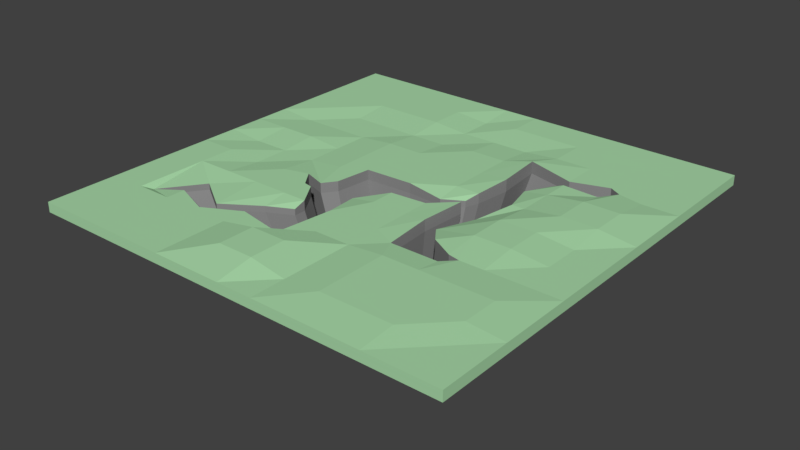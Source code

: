 # Source: Ravine_I.blend  (saved by Blender 2.79.0; exported with 4.5.12 LTS)
import bpy
from mathutils import Matrix  # noqa: F401  (used for matrix-valued properties, if any)

bpy.ops.wm.read_factory_settings(use_empty=True)
scene = bpy.context.scene
scene.name = 'Scene'

# ---- collections
col_collection_1 = bpy.data.collections.new('Collection 1'); scene.collection.children.link(col_collection_1)

# ---- materials (node trees are filled in below, after node groups)
mat_grass_ravine_i = bpy.data.materials.new('Grass Ravine I')
mat_grass_ravine_i.alpha_threshold = 0.0
mat_grass_ravine_i.use_transparent_shadow = False
mat_grass_ravine_i.diffuse_color = (0.4, 0.7, 0.4, 1.0)
mat_grass_ravine_i.roughness = 0.5
mat_grass_ravine_i.specular_intensity = 0.0
mat_grass_ravine_i.line_color = (0.0, 0.0, 0.0, 1.0)
mat_stone_ravine_i = bpy.data.materials.new('Stone Ravine I')
mat_stone_ravine_i.alpha_threshold = 0.0
mat_stone_ravine_i.use_transparent_shadow = False
mat_stone_ravine_i.diffuse_color = (0.2668, 0.2668, 0.2668, 1.0)
mat_stone_ravine_i.roughness = 0.5
mat_stone_ravine_i.specular_intensity = 0.0

# ---- material node trees

# ---- world
world_world = bpy.data.worlds.new('World'); scene.world = world_world
world_world.color = (0.05088, 0.05088, 0.05088)
world_world.use_sun_shadow = False
world_world.sun_shadow_jitter_overblur = 0.0
world_world.cycles.sampling_method = 'MANUAL'

# ---- meshes
me_cube = bpy.data.meshes.new('Cube')
me_cube.from_pydata([(8.0, 8.0, 0.1847), (8.0, -8.0, 0.1847), (-8.0, -8.0, 0.1847), (-8.0, 8.0, 0.1847), (8.0, 8.0, -0.1847), (-8.0, -8.0, -0.1847), (6.667, 8.0, 0.1847), (5.333, 8.0, 0.1847), (4.0, 8.0, 0.1847), (2.667, 8.0, 0.1847), (1.333, 8.0, 0.1847), (2.146e-06, 8.0, 0.1847), (-1.333, 8.0, 0.1847), (-2.667, 8.0, 0.1847), (-4.0, 8.0, 0.1847), (-5.333, 8.0, 0.1847), (-6.667, 8.0, 0.1847), (6.667, -8.0, 0.1847), (5.333, -8.0, 0.1847), (4.0, -8.0, 0.1847), (2.667, -8.0, 0.1847), (1.333, -8.0, 0.1847), (-4.172e-06, -8.0, 0.1847), (-1.333, -8.0, 0.1847), (-2.667, -8.0, 0.1847), (-4.0, -8.0, 0.1847), (-5.333, -8.0, 0.1847), (-6.667, -8.0, 0.1847), (8.0, -8.0, -0.1847), (-8.0, 8.0, -0.1847), (4.387, 3.422, -2.765), (8.0, 6.667, 0.1847), (8.0, 5.333, 0.1847), (8.0, 4.0, 0.1847), (8.0, 2.667, 0.1847), (8.0, 1.333, 0.1847), (8.0, -4.888e-06, 0.1847), (8.0, -1.333, 0.1847), (8.0, -2.667, 0.1847), (8.0, -4.0, 0.1847), (8.0, -5.333, 0.1847), (8.0, -6.667, 0.1847), (-8.0, -6.667, 0.1847), (-8.0, -5.333, 0.1847), (-8.0, -4.0, 0.1847), (-8.0, -2.667, 0.1847), (-8.0, -1.333, 0.1847), (-8.0, 1.311e-06, 0.1847), (-8.0, 1.333, 0.1847), (-8.0, 2.667, 0.1847), (-8.0, 4.0, 0.1847), (-8.0, 5.333, 0.1847), (-8.0, 6.667, 0.1847), (6.667, 6.667, 0.1847), (6.667, 5.333, 0.1847), (6.667, 4.0, 0.1847), (6.667, 2.667, 0.3555), (6.667, 1.333, 0.3555), (6.667, -4.411e-06, 0.1847), (6.667, -1.333, 0.1847), (6.667, -2.667, 0.1847), (6.667, -4.0, 0.2937), (6.667, -5.333, 0.2937), (6.667, -6.667, 0.1847), (5.333, 6.667, 0.1847), (5.333, 5.333, 0.1847), (5.333, 2.667, 0.3555), (5.333, 1.333, 0.3555), (5.333, -3.457e-06, 0.3214), (5.333, -1.333, 0.3214), (5.333, -2.667, 0.1847), (5.333, -4.0, 0.2937), (5.333, -5.333, 0.2937), (5.333, -6.667, 0.2937), (4.0, 6.667, 0.1847), (4.0, 5.333, 0.1847), (4.0, 2.667, 0.1847), (4.0, 1.333, 0.1847), (4.0, -2.503e-06, 0.3214), (4.0, -1.333, 0.3214), (4.0, -4.0, 0.2937), (4.0, -5.333, 0.2937), (4.0, -6.667, 0.2937), (2.667, 6.667, 0.1847), (2.667, 5.333, 0.1847), (2.667, -4.0, 0.2937), (2.667, -5.333, 0.2937), (2.667, -6.667, 0.2937), (1.333, 6.667, 0.1847), (1.333, 5.333, 0.0681), (1.333, 4.0, 0.1847), (1.333, 2.667, 0.1847), (1.333, 1.333, 0.1847), (1.333, -1.333, 0.1847), (1.333, -2.667, 0.1847), (1.333, -4.0, 0.1847), (1.333, -5.333, 0.1847), (1.333, -6.667, 0.1847), (1.619e-06, 6.667, 0.1847), (1.093e-06, 5.333, 0.0681), (5.662e-07, 4.0, 0.1847), (3.974e-08, 2.667, 0.1847), (-4.868e-07, 1.333, 0.1847), (-1.54e-06, -1.333, 0.1847), (-2.066e-06, -2.667, 0.1847), (-2.593e-06, -4.0, 0.1847), (-3.119e-06, -5.333, 0.4209), (-3.646e-06, -6.667, 0.4209), (-1.333, 6.667, 0.0681), (-1.333, 5.333, 0.0681), (-1.333, 4.0, 0.0681), (-1.333, 2.667, 0.1847), (-1.333, 1.333, 0.1847), (-1.333, -5.333, 0.4209), (-1.333, -6.667, 0.4209), (-2.667, 6.667, 0.1847), (-2.667, 5.333, 0.1847), (-2.667, 4.0, 0.0681), (-2.667, 2.667, 0.1847), (-2.667, 1.333, 0.1847), (-2.667, 1.192e-07, 0.1847), (-2.667, -2.667, 0.1847), (-2.667, -5.333, 0.1847), (-2.667, -6.667, 0.1847), (-4.0, 6.667, 0.1847), (-4.0, 5.333, 0.1847), (-4.0, 4.0, 0.0681), (-4.0, 2.667, 0.0681), (-4.0, 1.333, 0.0681), (-4.0, 5.96e-07, 0.0681), (-4.0, -1.333, 0.1847), (-4.0, -2.667, 0.1847), (-4.0, -5.333, 0.1847), (-4.0, -6.667, 0.1847), (-5.333, 6.667, 0.1847), (-5.333, 5.333, 0.1847), (-5.333, 4.0, 0.0681), (-5.333, 2.667, 0.0681), (-5.333, 1.333, 0.1847), (-5.333, 1.073e-06, 0.0681), (-5.333, -1.333, 0.0681), (-5.333, -2.667, 0.1847), (-5.333, -5.333, 0.1847), (-5.333, -6.667, 0.1847), (-6.667, 6.667, 0.1847), (-6.667, 5.333, 0.1847), (-6.667, 4.0, 0.1847), (-6.667, 2.667, 0.0681), (-6.667, 1.333, 0.1847), (-6.667, 1.55e-06, 0.0681), (-6.667, -1.333, 0.1847), (-6.667, -2.667, 0.1847), (-6.667, -4.0, 0.1847), (-6.667, -5.333, 0.1847), (-6.667, -6.667, 0.1847), (5.333, 4.439, 0.1847), (5.333, 3.561, 0.1847), (5.773, 4.189, 0.1847), (4.0, 3.632, 0.1847), (4.0, 3.999, 0.1847), (4.0, -2.573, 0.1847), (4.0, -3.106, 0.1847), (4.439, -2.667, 0.1847), (3.593, 3.561, 0.03979), (2.227, 4.439, 0.2678), (2.39, 2.667, 0.2678), (3.106, 2.667, 0.03979), (2.227, 1.333, 0.1847), (3.53, 1.333, 0.1847), (2.055, 0.8521, 0.03979), (2.227, 0.3775, 0.2401), (3.106, -2.104e-06, 0.03979), (2.114, -1.333, 0.2401), (2.555, -1.333, 0.03979), (3.106, -2.082, 0.1847), (2.227, -3.106, 0.1847), (1.333, -0.3337, 0.1847), (1.333, 0.4394, 0.03979), (-1.187e-06, -0.4394, 0.1847), (-8.398e-07, 0.5188, 0.1847), (-0.294, -0.5022, 0.03979), (-1.773, 0.4394, 0.1847), (-1.934, -0.894, 0.1847), (-2.349, -1.773, 0.1847), (-0.894, -1.333, 0.03979), (-1.773, -2.667, 0.1847), (-0.6301, -2.667, 0.1847), (-1.773, -3.107, 0.03979), (-0.894, -4.782, 0.1847), (-2.667, -1.713, 0.1847), (-2.283, -1.376, 0.1847), (-3.106, -1.089, 0.1847), (-2.667, -4.439, 0.1847), (-2.667, -3.561, 0.03979), (-4.0, -5.149, 0.1847), (-4.0, -4.437, 0.03979), (-5.333, -4.634, 0.1847), (-5.333, -3.561, 0.03979), (-6.421, -5.035, 0.03979), (5.333, 3.561, -0.1847), (5.333, 4.439, -0.1847), (5.773, 4.189, -0.1847), (4.0, -3.106, -0.1847), (4.0, -2.573, -0.1847), (4.439, -2.667, -0.1847), (4.0, 3.999, -0.1847), (4.0, 3.632, -0.1847), (3.106, -2.082, -0.1847), (2.227, -3.106, -0.1847), (2.114, -1.333, -0.1847), (2.555, -1.333, -0.1847), (2.227, 0.3775, -0.1847), (2.055, 0.8521, -0.1847), (3.106, 5.96e-07, -0.1847), (2.227, 1.333, -0.1847), (3.53, 1.333, -0.1847), (2.39, 2.667, -0.1847), (3.106, 2.667, -0.1847), (3.593, 3.561, -0.1847), (2.227, 4.439, -0.1847), (1.333, 0.4394, -0.1847), (1.333, -0.3337, -0.1847), (4.231e-07, 0.5188, -0.1847), (2.922e-07, -0.4394, -0.1847), (-0.894, -4.782, -0.1847), (-1.773, -3.107, -0.1847), (-1.773, -2.667, -0.1847), (-0.6301, -2.667, -0.1847), (-2.349, -1.773, -0.1847), (-1.934, -0.894, -0.1847), (-0.894, -1.333, -0.1847), (-0.294, -0.5022, -0.1847), (-1.773, 0.4394, -0.1847), (-2.667, -3.561, -0.1847), (-2.667, -4.439, -0.1847), (-2.283, -1.376, -0.1847), (-2.667, -1.713, -0.1847), (-3.106, -1.089, -0.1847), (-4.0, -4.437, -0.1847), (-4.0, -5.149, -0.1847), (-5.333, -3.561, -0.1847), (-5.333, -4.634, -0.1847), (-6.421, -5.035, -0.1847), (4.74, 3.221, -2.765), (4.387, 2.717, -2.765), (4.387, 3.422, -2.765), (3.671, -2.276, -2.765), (3.318, -2.629, -2.765), (3.318, -2.201, -2.765), (-2.38, -1.011, -2.765), (-1.72, -1.241, -2.765), (-2.028, -1.511, -2.765), (-5.039, -4.175, -2.765), (-4.166, -2.993, -2.765), (-4.166, -3.854, -2.765), (1.897, -2.629, -2.765), (1.805, -1.207, -2.765), (2.16, -1.207, -2.765), (2.601, -1.807, -2.765), (1.897, 0.1648, -2.765), (2.601, -0.1379, -2.765), (1.758, 0.5453, -2.765), (1.897, 0.9313, -2.765), (2.941, 0.9313, -2.765), (2.027, 2.001, -2.765), (2.601, 2.001, -2.765), (1.897, 3.422, -2.765), (2.992, 2.717, -2.765), (-1.311, -2.629, -2.765), (-1.311, -2.276, -2.765), (-0.3947, -2.276, -2.765), (-0.6063, -3.973, -2.765), (-1.773, -1.559, -2.765), (-0.6063, -1.207, -2.765), (-1.44, -0.8548, -2.765), (-1.311, 0.2144, -2.765), (-0.1252, -0.5407, -2.765), (-3.097, -4.267, -2.765), (-3.097, -3.696, -2.765), (-2.028, -3.698, -2.765), (-2.028, -2.993, -2.765), (0.1105, -0.4903, -2.765), (0.1105, 0.2781, -2.765), (1.18, -0.4055, -2.765), (1.18, 0.2144, -2.765), (3.318, 2.774, -2.765), (3.318, 3.069, -2.765), (4.74, 3.221, -2.765), (-2.38, -1.011, -2.765), (-1.72, -1.241, -2.765), (-2.028, -1.511, -2.765), (-5.039, -4.175, -2.765), (-4.166, -2.993, -2.765), (1.897, -2.629, -2.765), (1.805, -1.207, -2.765), (1.758, 0.5453, -2.765), (1.897, 0.9313, -2.765), (2.027, 2.001, -2.765), (1.897, 3.422, -2.765), (-1.311, -2.629, -2.765), (-1.311, -2.276, -2.765), (-1.773, -1.559, -2.765), (-1.44, -0.8548, -2.765), (-1.311, 0.2144, -2.765), (-3.097, -3.696, -2.765), (-2.028, -2.993, -2.765), (0.1105, 0.2781, -2.765), (1.18, 0.2144, -2.765), (3.318, 3.069, -2.765)], [], [(154, 42, 2, 27), (28, 41, 1), (5, 27, 2), (29, 52, 3), (16, 4, 29, 3), (0, 4, 6), (6, 4, 7), (7, 4, 8), (8, 4, 9), (9, 4, 10), (10, 4, 11), (11, 4, 12), (12, 4, 13), (13, 4, 14), (14, 4, 15), (15, 4, 16), (28, 1, 17, 5), (5, 17, 18), (5, 18, 19), (5, 19, 20), (5, 20, 21), (5, 21, 22), (5, 22, 23), (5, 23, 24), (5, 24, 25), (5, 25, 26), (5, 26, 27), (41, 63, 17, 1), (63, 73, 18, 17), (73, 82, 19, 18), (82, 87, 20, 19), (87, 97, 21, 20), (97, 107, 22, 21), (107, 114, 23, 22), (114, 123, 24, 23), (123, 133, 25, 24), (133, 143, 26, 25), (143, 154, 27, 26), (214, 212, 261, 262), (234, 224, 271, 279), (210, 213, 260, 257), (229, 235, 250, 274), (211, 209, 256, 259), (236, 228, 272, 251), (207, 210, 257, 258), (233, 238, 278, 280), (239, 234, 279, 277), (242, 241, 254, 252), (209, 208, 255, 256), (238, 240, 253, 278), (240, 242, 252, 253), (241, 239, 277, 254), (237, 236, 251, 249), (230, 231, 276, 273), (235, 237, 249, 250), (200, 205, 286, 245), (15, 16, 144, 134), (134, 144, 145, 135), (135, 145, 146, 136), (136, 146, 147, 137), (137, 147, 148, 138), (138, 148, 149, 139), (139, 149, 150, 140), (140, 150, 151, 141), (142, 196, 198, 153), (232, 229, 274, 275), (142, 153, 154, 143), (14, 15, 134, 124), (124, 134, 135, 125), (125, 135, 136, 126), (126, 136, 137, 127), (127, 137, 138, 128), (128, 138, 139, 129), (129, 139, 140, 130), (130, 140, 141, 131), (194, 196, 142, 132), (141, 151, 152, 198, 197), (132, 142, 143, 133), (13, 14, 124, 115), (115, 124, 125, 116), (116, 125, 126, 117), (117, 126, 127, 118), (118, 127, 128, 119), (119, 128, 129, 120), (189, 191, 130, 131, 121), (121, 131, 195, 193), (192, 194, 132, 122), (131, 141, 197, 195), (122, 132, 133, 123), (12, 13, 115, 108), (108, 115, 116, 109), (109, 116, 117, 110), (110, 117, 118, 111), (111, 118, 119, 112), (181, 120, 190, 182), (103, 184, 186, 104), (104, 186, 188, 105), (105, 188, 113, 106), (120, 129, 130, 191, 190), (113, 122, 123, 114), (11, 12, 108, 98), (98, 108, 109, 99), (99, 109, 110, 100), (100, 110, 111, 101), (101, 111, 112, 102), (178, 184, 103), (112, 119, 120, 181), (183, 189, 121, 185), (185, 121, 193, 187), (188, 192, 122, 113), (106, 113, 114, 107), (10, 11, 98, 88), (88, 98, 99, 89), (89, 99, 100, 90), (90, 100, 101, 91), (91, 101, 102, 92), (176, 178, 103, 93), (102, 112, 181, 179), (93, 103, 104, 94), (94, 104, 105, 95), (95, 105, 106, 96), (96, 106, 107, 97), (9, 10, 88, 83), (83, 88, 89, 84), (164, 90, 91, 165), (76, 166, 168, 77), (77, 168, 171, 78), (78, 171, 173, 79), (172, 93, 94, 175), (175, 94, 95, 85), (92, 102, 179, 177), (85, 95, 96, 86), (86, 96, 97, 87), (8, 9, 83, 74), (74, 83, 84, 75), (158, 163, 166, 76), (79, 173, 174, 160), (165, 91, 92, 167), (167, 92, 177, 169), (170, 176, 93, 172), (70, 162, 161, 80, 71), (69, 79, 160, 162, 70), (80, 85, 86, 81), (81, 86, 87, 82), (7, 8, 74, 64), (64, 74, 75, 65), (55, 157, 156, 66, 56), (54, 65, 155, 157, 55), (66, 76, 77, 67), (67, 77, 78, 68), (68, 78, 79, 69), (84, 89, 90, 164), (161, 175, 85, 80), (71, 80, 81, 72), (72, 81, 82, 73), (6, 7, 64, 53), (53, 64, 65, 54), (75, 84, 164, 159), (156, 158, 76, 66), (56, 66, 67, 57), (57, 67, 68, 58), (58, 68, 69, 59), (59, 69, 70, 60), (60, 70, 71, 61), (61, 71, 72, 62), (62, 72, 73, 63), (0, 6, 53, 31), (31, 53, 54, 32), (32, 54, 55, 33), (33, 55, 56, 34), (34, 56, 57, 35), (35, 57, 58, 36), (36, 58, 59, 37), (37, 59, 60, 38), (38, 60, 61, 39), (39, 61, 62, 40), (40, 62, 63, 41), (5, 2, 42, 29), (29, 42, 43), (29, 43, 44), (29, 44, 45), (29, 45, 46), (29, 46, 47), (29, 47, 48), (29, 48, 49), (29, 49, 50), (29, 50, 51), (29, 51, 52), (4, 0, 31, 28), (28, 31, 32), (28, 32, 33), (28, 33, 34), (28, 34, 35), (28, 35, 36), (28, 36, 37), (28, 37, 38), (28, 38, 39), (28, 39, 40), (28, 40, 41), (16, 3, 52, 144), (144, 52, 51, 145), (145, 51, 50, 146), (146, 50, 49, 147), (147, 49, 48, 148), (148, 48, 47, 149), (149, 47, 46, 150), (150, 46, 45, 151), (151, 45, 44, 152), (152, 44, 43, 153), (153, 43, 42, 154), (241, 242, 198, 196), (196, 194, 239, 241), (194, 192, 234, 239), (234, 192, 188, 224), (224, 188, 186, 227), (227, 186, 184, 230), (184, 180, 231, 230), (180, 178, 223, 231), (178, 176, 221, 223), (221, 176, 170, 211), (211, 170, 172, 209), (172, 175, 208, 209), (208, 175, 161, 202), (161, 162, 204, 202), (162, 160, 203, 204), (203, 160, 174, 207), (207, 174, 173, 210), (210, 173, 171, 213), (213, 171, 168, 215), (215, 168, 166, 217), (166, 163, 218, 217), (163, 158, 206, 218), (206, 158, 156, 199), (156, 157, 201, 199), (157, 155, 200, 201), (155, 159, 205, 200), (205, 159, 164, 219), (164, 165, 216, 219), (165, 167, 214, 216), (167, 169, 212, 214), (169, 177, 220, 212), (177, 179, 222, 220), (222, 179, 181, 232), (181, 182, 229, 232), (229, 182, 190, 235), (190, 191, 237, 235), (191, 189, 236, 237), (228, 236, 189, 183), (183, 185, 226, 228), (185, 187, 225, 226), (233, 225, 187, 193), (238, 233, 193, 195), (240, 238, 195, 197), (197, 198, 242, 240), (65, 75, 159, 155), (286, 266, 298, 308), (307, 283, 295), (262, 261, 295, 296), (289, 273, 302), (273, 289, 301), (258, 257, 294), (261, 284, 307, 295), (306, 283, 307), (298, 267, 308), (225, 233, 280, 268), (213, 215, 263, 260), (231, 223, 281, 276), (216, 214, 262, 264), (222, 232, 275, 282), (199, 201, 243, 244), (215, 217, 265, 263), (223, 221, 283, 281), (219, 216, 264, 266), (201, 200, 245, 243), (220, 222, 282, 284), (202, 204, 246, 247), (221, 211, 259, 283), (217, 218, 267, 265), (212, 220, 284, 261), (204, 203, 248, 246), (226, 225, 268, 269), (218, 206, 285, 267), (205, 219, 266, 286), (224, 227, 270, 271), (208, 202, 247, 255), (228, 226, 269, 272), (203, 207, 258, 248), (227, 230, 273, 270), (206, 199, 244, 285), (302, 276, 303), (276, 281, 306), (287, 244, 245), (275, 274, 302, 303), (273, 301, 300), (259, 296, 295), (246, 248, 247), (284, 282, 306, 307), (256, 255, 293, 294), (281, 283, 306), (260, 259, 257), (263, 265, 297), (265, 267, 297), (272, 269, 300, 301), (285, 244, 245), (282, 275, 303, 306), (153, 198, 152), (184, 178, 180), (253, 252, 291, 292), (289, 288, 290), (259, 294, 257), (294, 293, 258), (249, 251, 290, 288), (260, 263, 296), (269, 268, 299, 300), (245, 308, 285), (268, 280, 305, 299), (273, 276, 302), (250, 249, 288, 289), (301, 289, 290), (299, 305, 271), (271, 270, 299), (300, 299, 270), (270, 273, 300), (248, 258, 293), (280, 278, 304, 305), (296, 263, 297), (303, 276, 306), (264, 262, 296, 297), (283, 259, 295), (243, 245, 30, 287), (293, 247, 248), (267, 285, 308), (274, 250, 289, 302), (298, 297, 267), (266, 264, 297, 298), (259, 260, 296), (245, 286, 308, 30), (279, 271, 305), (277, 279, 305), (305, 304, 277), (304, 292, 277), (277, 292, 254), (292, 291, 254)])
me_cube.polygons.foreach_set('material_index', [0, 0, 0, 0, 0, 0, 0, 0, 0, 0, 0, 0, 0, 0, 0, 0, 0, 0, 0, 0, 0, 0, 0, 0, 0, 0, 0, 0, 0, 0, 0, 0, 0, 0, 0, 0, 0, 0, 1, 1, 1, 1, 1, 1, 1, 1, 1, 1, 1, 1, 1, 1, 1, 1, 1, 1, 0, 0, 0, 0, 0, 0, 0, 0, 0, 1, 0, 0, 0, 0, 0, 0, 0, 0, 0, 0, 0, 0, 0, 0, 0, 0, 0, 0, 0, 0, 0, 0, 0, 0, 0, 0, 0, 0, 0, 0, 0, 0, 0, 0, 0, 0, 0, 0, 0, 0, 0, 0, 0, 0, 0, 0, 0, 0, 0, 0, 0, 0, 0, 0, 0, 0, 0, 0, 0, 0, 0, 0, 0, 0, 0, 0, 0, 0, 0, 0, 0, 0, 0, 0, 0, 0, 0, 0, 0, 0, 0, 0, 0, 0, 0, 0, 0, 0, 0, 0, 0, 0, 0, 0, 0, 0, 0, 0, 0, 0, 0, 0, 0, 0, 0, 0, 0, 0, 0, 0, 0, 0, 0, 0, 0, 0, 0, 0, 0, 0, 0, 0, 0, 0, 0, 0, 0, 0, 0, 0, 0, 0, 0, 0, 0, 0, 0, 0, 0, 0, 0, 0, 0, 0, 1, 1, 1, 1, 1, 1, 1, 1, 1, 1, 1, 1, 1, 1, 1, 1, 1, 1, 1, 1, 1, 1, 1, 1, 1, 1, 1, 1, 1, 1, 1, 1, 1, 1, 1, 1, 1, 1, 1, 1, 1, 1, 1, 1, 0, 1, 1, 1, 1, 1, 1, 1, 1, 1, 1, 1, 1, 1, 1, 1, 1, 1, 1, 1, 1, 1, 1, 1, 1, 1, 1, 1, 1, 1, 1, 1, 1, 1, 1, 1, 1, 1, 1, 1, 1, 1, 1, 1, 1, 1, 1, 1, 1, 1, 1, 0, 0, 1, 1, 1, 1, 1, 1, 1, 1, 1, 1, 1, 1, 1, 1, 1, 1, 1, 1, 1, 1, 1, 1, 1, 1, 1, 1, 1, 1, 1, 1, 1, 1, 1, 1, 1, 1])
me_cube.materials.append(mat_grass_ravine_i)
me_cube.materials.append(mat_stone_ravine_i)
me_cube.use_remesh_preserve_volume = False
me_cube.use_remesh_preserve_attributes = False
me_cube.use_mirror_vertex_groups = False
me_cube.update()

# ---- objects
ob_ravine_i = bpy.data.objects.new('Ravine I', me_cube)

# ---- transforms, parenting, visibility, modifiers, constraints
ob_ravine_i.location = (0.0, 0.0, 0.0)
ob_ravine_i.lock_rotations_4d = False
ob_ravine_i.empty_display_type = 'ARROWS'
ob_ravine_i.lineart.crease_threshold = 0.0

# ---- collection membership
col_collection_1.objects.link(ob_ravine_i)

# ---- scene / render settings (as saved in the file)
scene.frame_start = 1; scene.frame_end = 250; scene.frame_set(1)
scene.render.engine = 'BLENDER_EEVEE_NEXT'
scene.render.resolution_percentage = 50
scene.render.dither_intensity = 0.0
scene.cycles.use_denoising = False
scene.cycles.samples = 128
scene.cycles.sampling_pattern = 'TABULATED_SOBOL'
scene.cycles.light_sampling_threshold = 0.0
scene.cycles.use_adaptive_sampling = False
scene.cycles.use_light_tree = False
scene.cycles.blur_glossy = 0.0
scene.cycles.sample_clamp_indirect = 0.0
scene.view_settings.view_transform = 'Standard'
bpy.context.view_layer.update()

# ---- added for rendering (the .blend has no active camera and no usable light): camera, sun
cam_auto = bpy.data.cameras.new('AutoCamera')
cam_auto.lens = 50.0
cam_auto.sensor_width = 36.0
cam_auto.clip_end = 1000.0
ob_auto_camera = bpy.data.objects.new('AutoCamera', cam_auto)
scene.collection.objects.link(ob_auto_camera)
ob_auto_camera.location = (21.142, -25.3704, 15.7413)
ob_auto_camera.rotation_euler = (1.09748, -7.21219e-08, 0.694738)
scene.camera = ob_auto_camera
light_auto_sun = bpy.data.lights.new('AutoSun', 'SUN')
light_auto_sun.energy = 3.0
light_auto_sun.angle = 0.0523599
ob_auto_sun = bpy.data.objects.new('AutoSun', light_auto_sun)
scene.collection.objects.link(ob_auto_sun)
ob_auto_sun.rotation_euler = (0.872665, 0.174533, 0.523599)
bpy.context.view_layer.update()
